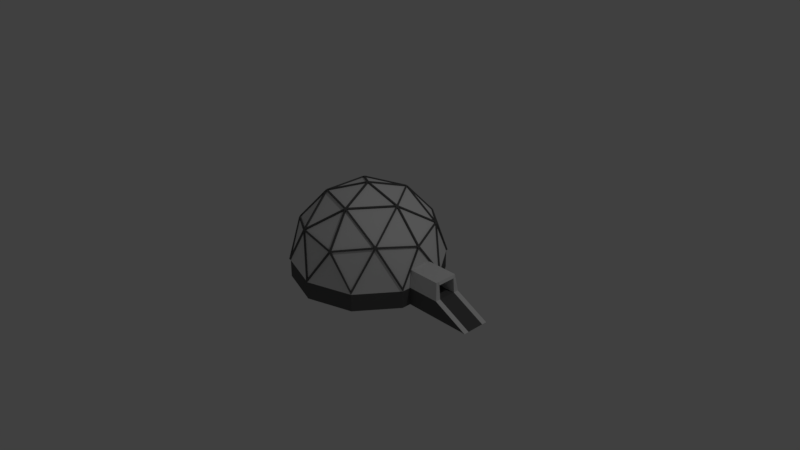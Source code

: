 # Source: Tent_2_Way.blend  (saved by Blender 2.79.0; exported with 4.5.12 LTS)
import bpy
from mathutils import Matrix  # noqa: F401  (used for matrix-valued properties, if any)

bpy.ops.wm.read_factory_settings(use_empty=True)
scene = bpy.context.scene
scene.name = 'Scene'

# ---- collections
col_collection_1 = bpy.data.collections.new('Collection 1'); scene.collection.children.link(col_collection_1)

# ---- materials (node trees are filled in below, after node groups)
mat_material_001 = bpy.data.materials.new('Material.001')
mat_material_001.alpha_threshold = 0.0
mat_material_001.use_transparent_shadow = False
mat_material_001.roughness = 0.5
mat_material_002 = bpy.data.materials.new('Material.002')
mat_material_002.alpha_threshold = 0.0
mat_material_002.use_transparent_shadow = False
mat_material_002.diffuse_color = (0.1149, 0.1149, 0.1149, 1.0)
mat_material_002.roughness = 0.5

# ---- material node trees

# ---- world
world_world = bpy.data.worlds.new('World'); scene.world = world_world
world_world.color = (0.05088, 0.05088, 0.05088)
world_world.use_sun_shadow = False
world_world.sun_shadow_jitter_overblur = 0.0
world_world.cycles.sampling_method = 'MANUAL'

# ---- cameras
cam_camera = bpy.data.cameras.new('Camera')
cam_camera.clip_end = 100.0
cam_camera.lens = 35.0
cam_camera.sensor_width = 32.0
cam_camera.sensor_height = 18.0
cam_camera.ortho_scale = 7.314
cam_camera.dof.focus_distance = 0.0
cam_camera.dof.aperture_fstop = 128.0

# ---- lights
light_lamp = bpy.data.lights.new('Lamp', 'POINT')
light_lamp.transmission_factor = 0.0
light_lamp.cutoff_distance = 30.0
light_lamp.energy = 100.0
light_lamp.shadow_buffer_clip_start = 1.001
light_lamp.shadow_soft_size = 0.1
light_lamp.shadow_maximum_resolution = 0.006
light_lamp.use_absolute_resolution = True

# ---- meshes
me_icosphere = bpy.data.meshes.new('Icosphere')
me_icosphere.from_pydata([(0.277, -0.853, 0.4283), (0.2918, -0.8423, 0.4394), (0.2827, -0.8357, 0.4575), (0.2625, -0.8423, 0.4575), (0.259, -0.8529, 0.4394), (-0.7256, -0.5271, 0.4283), (-0.7109, -0.5378, 0.4394), (-0.7075, -0.5271, 0.4575), (-0.72, -0.5099, 0.4575), (-0.7312, -0.5099, 0.4394), (-0.7255, 0.5272, 0.4283), (-0.7312, 0.5099, 0.4394), (-0.72, 0.5099, 0.4575), (-0.7075, 0.5271, 0.4575), (-0.7109, 0.5378, 0.4394), (0.2772, 0.8529, 0.4283), (0.259, 0.8529, 0.4394), (0.2625, 0.8423, 0.4575), (0.2827, 0.8357, 0.4575), (0.2918, 0.8423, 0.4394), (0.8968, -8.735e-05, 0.4283), (0.8912, 0.01722, 0.4394), (0.8822, 0.01064, 0.4575), (0.8822, -0.01064, 0.4575), (0.8912, -0.01722, 0.4394), (0.01465, 0.01064, 0.9936), (-0.005594, 0.01722, 0.9936), (-0.0181, 9.313e-10, 0.9936), (-0.005594, -0.01722, 0.9936), (0.01465, -0.01064, 0.9936), (0.9441, -0.3056, 0.02195), (0.9542, -0.3111, -0.02181), (0.9441, 0.3056, 0.02195), (0.9542, 0.3111, -0.02181), (0.001057, -0.9923, 0.02195), (-0.001062, -1.004, -0.02181), (0.5824, -0.8034, 0.02195), (0.5908, -0.8113, -0.02181), (-0.9434, -0.3077, 0.02195), (-0.9548, -0.3091, -0.02181), (-0.5841, -0.8022, 0.02195), (-0.5891, -0.8126, -0.02181), (-0.5841, 0.8022, 0.02195), (-0.5891, 0.8126, -0.02181), (-0.9434, 0.3077, 0.02195), (-0.9548, 0.3091, -0.02181), (0.5824, 0.8034, 0.02195), (0.5908, 0.8113, -0.02181), (0.001057, 0.9923, 0.02195), (-0.001062, 1.004, -0.02181), (0.6761, -0.515, 0.5127), (0.6915, -0.5025, 0.5043), (0.6987, -0.4839, 0.5127), (0.6897, -0.4773, 0.5308), (0.6742, -0.4899, 0.5389), (0.6671, -0.5084, 0.5308), (-0.2809, -0.8022, 0.5127), (-0.2642, -0.8129, 0.5043), (-0.2443, -0.8141, 0.5127), (-0.2408, -0.8034, 0.5308), (-0.2575, -0.7926, 0.5389), (-0.2774, -0.7916, 0.5308), (-0.8497, 0.01923, 0.5127), (-0.8547, 7.396e-05, 0.5043), (-0.8497, -0.01923, 0.5127), (-0.8385, -0.01923, 0.5308), (-0.8334, 0.0, 0.5389), (-0.8385, 0.01923, 0.5308), (-0.2443, 0.8141, 0.5127), (-0.2641, 0.8129, 0.5043), (-0.2809, 0.8022, 0.5127), (-0.2774, 0.7916, 0.5308), (-0.2575, 0.7926, 0.5389), (-0.2408, 0.8034, 0.5308), (0.6987, 0.4839, 0.5127), (0.6915, 0.5025, 0.5043), (0.6761, 0.515, 0.5127), (0.6671, 0.5084, 0.5308), (0.6742, 0.4899, 0.5389), (0.6897, 0.4773, 0.5308), (0.1764, -0.5084, 0.834), (0.1805, -0.4899, 0.8441), (0.1663, -0.4773, 0.8542), (0.146, -0.4839, 0.8542), (0.1419, -0.5024, 0.8441), (0.1561, -0.515, 0.834), (0.5053, -0.01064, 0.8542), (0.5217, -0.02027, 0.8441), (0.5381, -0.01064, 0.834), (0.5381, 0.01064, 0.834), (0.5217, 0.02027, 0.8441), (0.5053, 0.01064, 0.8542), (-0.429, -0.3249, 0.834), (-0.4101, -0.323, 0.8441), (-0.4026, -0.3056, 0.8542), (-0.4151, -0.2884, 0.8542), (-0.4339, -0.2902, 0.8441), (-0.4416, -0.3077, 0.834), (-0.4416, 0.3077, 0.834), (-0.4339, 0.2902, 0.8441), (-0.4151, 0.2884, 0.8542), (-0.4026, 0.3056, 0.8542), (-0.4101, 0.323, 0.8441), (-0.429, 0.3249, 0.834), (0.1561, 0.515, 0.834), (0.1419, 0.5024, 0.8441), (0.146, 0.4839, 0.8542), (0.1663, 0.4773, 0.8542), (0.1805, 0.4899, 0.8441), (0.1764, 0.5084, 0.834), (0.2639, -0.8691, 0.4494), (0.2823, -0.8691, 0.4382), (0.2973, -0.8582, 0.4494), (0.2881, -0.8515, 0.4679), (0.2675, -0.8582, 0.4679), (-0.745, -0.5196, 0.4494), (-0.7393, -0.537, 0.4382), (-0.7244, -0.548, 0.4494), (-0.7208, -0.5371, 0.4679), (-0.7336, -0.5196, 0.4679), (-0.7244, 0.548, 0.4494), (-0.7392, 0.5372, 0.4382), (-0.745, 0.5196, 0.4494), (-0.7336, 0.5196, 0.4679), (-0.7208, 0.5371, 0.4679), (0.2973, 0.8582, 0.4494), (0.2825, 0.869, 0.4382), (0.2639, 0.8691, 0.4494), (0.2675, 0.8582, 0.4679), (0.2881, 0.8515, 0.4679), (0.9081, -0.01754, 0.4494), (0.9138, -8.902e-05, 0.4382), (0.9081, 0.01754, 0.4494), (0.8989, 0.01084, 0.4679), (0.8989, -0.01084, 0.4679), (0.01492, -0.01084, 1.014), (0.01492, 0.01084, 1.014), (-0.0057, 0.01754, 1.014), (-0.01845, -2.019e-08, 1.014), (-0.0057, -0.01754, 1.014), (0.6797, -0.5181, 0.5426), (0.6889, -0.5248, 0.5241), (0.7045, -0.512, 0.5156), (0.712, -0.4931, 0.5241), (0.7027, -0.4864, 0.5426), (0.687, -0.4991, 0.5509), (-0.2827, -0.8065, 0.5426), (-0.2862, -0.8174, 0.5241), (-0.2692, -0.8283, 0.5156), (-0.2489, -0.8295, 0.5241), (-0.2454, -0.8186, 0.5426), (-0.2624, -0.8076, 0.5509), (-0.8544, 0.01959, 0.5426), (-0.8658, 0.01959, 0.5241), (-0.8709, 7.534e-05, 0.5156), (-0.8658, -0.01959, 0.5241), (-0.8544, -0.01959, 0.5426), (-0.8492, -2.114e-08, 0.5509), (-0.2454, 0.8186, 0.5426), (-0.2489, 0.8295, 0.5241), (-0.2691, 0.8283, 0.5156), (-0.2862, 0.8174, 0.5241), (-0.2827, 0.8065, 0.5426), (-0.2624, 0.8076, 0.5509), (0.7027, 0.4864, 0.5426), (0.712, 0.4931, 0.5241), (0.7045, 0.512, 0.5156), (0.6889, 0.5248, 0.5241), (0.6797, 0.5181, 0.5426), (0.687, 0.4991, 0.5509), (0.1591, -0.5248, 0.8516), (0.1797, -0.5181, 0.8516), (0.1839, -0.4991, 0.8618), (0.1694, -0.4864, 0.8722), (0.1488, -0.4931, 0.8722), (0.1446, -0.5119, 0.8618), (0.5149, 0.01084, 0.8722), (0.5149, -0.01084, 0.8722), (0.5315, -0.02065, 0.8618), (0.5482, -0.01084, 0.8516), (0.5482, 0.01084, 0.8516), (0.5315, 0.02065, 0.8618), (-0.4499, -0.3135, 0.8516), (-0.4372, -0.331, 0.8516), (-0.4179, -0.3291, 0.8618), (-0.4102, -0.3114, 0.8722), (-0.4229, -0.2939, 0.8722), (-0.4422, -0.2957, 0.8618), (-0.4372, 0.331, 0.8516), (-0.4499, 0.3135, 0.8516), (-0.4422, 0.2957, 0.8618), (-0.4229, 0.2939, 0.8722), (-0.4102, 0.3114, 0.8722), (-0.4179, 0.3291, 0.8618), (0.1797, 0.5181, 0.8516), (0.1591, 0.5248, 0.8516), (0.1446, 0.5119, 0.8618), (0.1488, 0.4931, 0.8722), (0.1694, 0.4864, 0.8722), (0.1839, 0.4991, 0.8618), (0.9722, 0.317, -0.004116), (0.962, 0.3114, 0.02412), (0.602, -0.8267, -0.004116), (0.5934, -0.8186, 0.02412), (-0.6002, -0.828, -0.004116), (-0.5952, -0.8174, 0.02412), (-0.9729, 0.315, -0.004116), (-0.9613, 0.3135, 0.02412), (-0.001082, 1.023, -0.004116), (0.001077, 1.011, 0.02412), (0.962, -0.3114, 0.02412), (0.9722, -0.317, -0.004116), (0.001077, -1.011, 0.02412), (-0.001082, -1.023, -0.004116), (-0.9613, -0.3135, 0.02412), (-0.9729, -0.315, -0.004116), (-0.5952, 0.8174, 0.02412), (-0.6002, 0.828, -0.004116), (0.5934, 0.8186, 0.02412), (0.602, 0.8267, -0.004116), (0.9255, -0.1556, 0.2032), (0.9542, 0.1854, -0.02181), (0.9542, -0.1854, -0.02181), (0.9255, 0.1555, 0.2032), (1.361, -0.1556, 0.2032), (1.39, 0.1854, -0.02181), (1.39, -0.1854, -0.02181), (1.361, 0.1555, 0.2032), (1.375, 0.1179, 0.1655), (1.39, 0.1174, -0.02181), (1.39, -0.1174, -0.02181), (1.361, -0.1184, 0.2032), (1.361, 0.1183, 0.2032), (1.375, -0.1179, 0.1655), (0.9387, 0.1179, 0.1655), (0.9531, 0.1174, -0.02181), (0.9531, -0.1174, -0.02181), (0.9387, -0.1179, 0.1655), (0.9542, -0.3111, -0.2528), (0.9542, 0.3111, -0.2528), (-0.001062, -1.004, -0.2528), (0.5908, -0.8113, -0.2528), (-0.9548, -0.3091, -0.2528), (-0.5891, -0.8126, -0.2528), (-0.5891, 0.8126, -0.2528), (-0.9548, 0.3091, -0.2528), (0.5908, 0.8113, -0.2528), (-0.001062, 1.004, -0.2528), (0.9542, 0.1854, -0.2528), (0.9542, -0.1854, -0.2528), (1.854, 0.1854, -0.2528), (1.854, -0.1854, -0.2528), (1.854, 0.1174, -0.2528), (1.854, -0.1174, -0.2528), (0.6019, 0.7174, 0.1655), (0.6163, 0.7147, -0.02181), (0.6163, -0.7145, -0.02181), (0.6019, -0.7176, 0.1655), (0.003782, 0.8884, 0.1655), (0.003785, 0.8851, -0.02181), (0.003785, -0.8849, -0.02181), (0.003782, -0.8887, 0.1655), (-0.5728, 0.7174, 0.1655), (-0.5728, 0.7147, -0.02181), (-0.5728, -0.7145, -0.02181), (-0.5728, -0.7176, 0.1655), (-0.9068, 0.1045, 0.1655), (-0.9068, 0.1041, -0.02181), (-0.9068, -0.1041, -0.02181), (-0.9068, -0.1045, 0.1655), (0.739, 0.09246, 0.5646), (0.739, -0.09252, 0.5646), (0.4748, 0.5627, 0.5646), (0.4748, -0.5629, 0.5646), (0.005597, 0.6969, 0.5646), (0.005597, -0.6972, 0.5646), (-0.4467, 0.5627, 0.5646), (-0.4467, -0.5629, 0.5646), (-0.7088, 0.1714, 0.5646), (-0.7088, -0.1715, 0.5646), (0.472, 0.05845, 0.7495), (0.472, -0.05856, 0.7495), (0.3048, 0.3559, 0.7495), (0.3048, -0.3561, 0.7495), (0.008024, 0.4408, 0.7495), (0.008024, -0.441, 0.7495), (-0.2781, 0.3559, 0.7495), (-0.2781, -0.3561, 0.7495), (-0.4438, 0.1084, 0.7495), (-0.4438, -0.1085, 0.7495), (0.1873, 0.0222, 0.8512), (0.1873, -0.02234, 0.8512), (0.1237, 0.1355, 0.8512), (0.1237, -0.1356, 0.8512), (0.0107, 0.1678, 0.8512), (0.0107, -0.1679, 0.8512), (-0.09823, 0.1355, 0.8512), (-0.09823, -0.1356, 0.8512), (-0.1613, 0.04123, 0.8512), (-0.1613, -0.04137, 0.8512), (-0.9048, 0.1546, 0.2412), (-0.9548, -0.1546, -0.02181), (-0.9548, 0.1546, -0.02181), (-0.9048, -0.1545, 0.2412)], [], [(59, 3, 85), (65, 8, 97), (71, 13, 103), (77, 18, 109), (82, 86, 29), (37, 31, 51), (221, 33, 223), (91, 107, 25), (90, 78, 108), (47, 49, 15), (106, 101, 26), (105, 72, 102), (43, 45, 10), (100, 95, 27), (99, 66, 96), (39, 41, 5), (94, 83, 28), (93, 60, 84), (32, 74, 21), (22, 79, 89), (41, 35, 57), (48, 68, 16), (17, 73, 104), (81, 54, 87), (44, 62, 11), (12, 67, 98), (49, 43, 69), (40, 56, 6), (7, 61, 92), (303, 301, 39), (36, 50, 1), (2, 55, 80), (33, 47, 75), (53, 23, 88), (46, 19, 76), (42, 14, 70), (38, 9, 64), (34, 4, 58), (30, 24, 52), (62, 44, 207, 153), (70, 14, 120, 161), (45, 300, 63, 154, 206), (0, 37, 202, 111), (13, 71, 162, 124), (42, 70, 161, 216), (36, 1, 112, 203), (64, 9, 115, 155), (69, 43, 217, 160), (8, 65, 156, 119), (68, 48, 209, 159), (20, 223, 33, 200, 131), (58, 4, 110, 149), (49, 69, 160, 208), (32, 21, 132, 201), (3, 59, 150, 114), (46, 76, 167, 218), (52, 24, 130, 143), (75, 47, 219, 166), (23, 53, 144, 134), (74, 32, 201, 165), (47, 15, 126, 219), (33, 75, 166, 200), (53, 88, 179, 144), (19, 46, 218, 125), (87, 54, 145, 178), (43, 10, 121, 217), (54, 81, 172, 145), (80, 55, 140, 171), (14, 42, 216, 120), (86, 82, 173, 177), (39, 5, 116, 215), (81, 87, 178, 172), (59, 85, 170, 150), (9, 38, 214, 115), (84, 60, 151, 175), (35, 0, 111, 213), (60, 93, 184, 151), (92, 61, 146, 183), (4, 34, 212, 110), (83, 94, 185, 174), (31, 220, 20, 131, 211), (93, 84, 175, 184), (65, 97, 182, 156), (24, 30, 210, 130), (96, 66, 157, 187), (17, 104, 195, 128), (66, 99, 190, 157), (109, 18, 129, 194), (98, 67, 152, 189), (12, 98, 189, 123), (95, 100, 191, 186), (103, 13, 124, 188), (99, 96, 187, 190), (7, 92, 183, 118), (71, 103, 188, 162), (97, 8, 119, 182), (102, 72, 163, 193), (29, 86, 177, 135), (72, 105, 196, 163), (91, 25, 136, 176), (104, 73, 158, 195), (2, 80, 171, 113), (101, 106, 197, 192), (85, 3, 114, 170), (105, 102, 193, 196), (21, 74, 165, 132), (77, 109, 194, 168), (79, 22, 133, 164), (108, 78, 169, 199), (16, 68, 159, 127), (35, 37, 0), (111, 112, 113, 114, 110), (116, 117, 118, 119, 115), (121, 122, 123, 124, 120), (126, 127, 128, 129, 125), (131, 132, 133, 134, 130), (136, 137, 138, 139, 135), (141, 142, 143, 144, 145, 140), (147, 148, 149, 150, 151, 146), (153, 154, 155, 156, 157, 152), (159, 160, 161, 162, 163, 158), (165, 166, 167, 168, 169, 164), (171, 172, 173, 174, 175, 170), (177, 178, 179, 180, 181, 176), (183, 184, 185, 186, 187, 182), (189, 190, 191, 192, 193, 188), (195, 196, 197, 198, 199, 194), (201, 132, 131, 200), (203, 112, 111, 202), (205, 117, 116, 204), (207, 122, 121, 206), (209, 127, 126, 208), (140, 113, 112, 141), (146, 118, 117, 147), (152, 123, 122, 153), (158, 128, 127, 159), (164, 133, 132, 165), (170, 114, 113, 171), (176, 136, 135, 177), (182, 119, 118, 183), (188, 124, 123, 189), (194, 129, 128, 195), (130, 210, 211, 131), (110, 212, 213, 111), (115, 214, 215, 116), (120, 216, 217, 121), (125, 218, 219, 126), (134, 144, 143, 130), (114, 150, 149, 110), (119, 156, 155, 115), (124, 162, 161, 120), (129, 168, 167, 125), (139, 174, 173, 135), (133, 180, 179, 134), (138, 186, 185, 139), (137, 192, 191, 138), (136, 198, 197, 137), (181, 199, 198, 176), (180, 164, 169, 181), (199, 169, 168, 194), (196, 193, 192, 197), (195, 158, 163, 196), (193, 163, 162, 188), (190, 187, 186, 191), (189, 152, 157, 190), (187, 157, 156, 182), (184, 175, 174, 185), (183, 146, 151, 184), (175, 151, 150, 170), (172, 178, 177, 173), (171, 140, 145, 172), (178, 145, 144, 179), (200, 166, 165, 201), (166, 219, 218, 167), (208, 160, 159, 209), (160, 217, 216, 161), (206, 154, 153, 207), (154, 215, 214, 155), (204, 148, 147, 205), (148, 213, 212, 149), (202, 142, 141, 203), (142, 211, 210, 143), (18, 77, 168, 129), (40, 6, 117, 205), (63, 303, 39, 215, 154), (76, 19, 125, 167), (5, 41, 204, 116), (38, 64, 155, 214), (28, 83, 174, 139), (41, 57, 148, 204), (82, 29, 135, 173), (44, 11, 122, 207), (56, 40, 205, 147), (22, 89, 180, 133), (10, 45, 206, 121), (57, 35, 213, 148), (88, 23, 134, 179), (34, 58, 149, 212), (27, 95, 186, 138), (48, 16, 127, 209), (37, 51, 142, 202), (94, 28, 139, 185), (15, 49, 208, 126), (50, 36, 203, 141), (26, 101, 192, 137), (55, 2, 113, 140), (51, 31, 211, 142), (100, 27, 138, 191), (1, 50, 141, 112), (30, 52, 143, 210), (25, 107, 198, 136), (61, 7, 118, 146), (106, 26, 137, 197), (6, 56, 147, 117), (90, 108, 199, 181), (67, 12, 123, 152), (107, 91, 176, 198), (11, 62, 153, 122), (89, 79, 164, 180), (73, 17, 128, 158), (78, 90, 181, 169), (31, 222, 220), (220, 223, 20), (221, 223, 227, 225), (232, 228, 229, 225, 227), (223, 220, 224, 231, 232, 227), (220, 222, 226, 224), (233, 228, 232, 231), (226, 230, 233, 231, 224), (230, 229, 235, 236), (261, 265, 277, 275), (228, 233, 237, 234), (229, 228, 234, 235), (233, 230, 236, 237), (47, 33, 239, 246), (225, 229, 252, 250), (35, 41, 243, 240), (37, 35, 240, 241), (39, 301, 302, 45, 245, 242), (229, 230, 253, 252), (41, 39, 242, 243), (222, 31, 238, 249), (43, 49, 247, 244), (230, 226, 251, 253), (45, 43, 244, 245), (49, 47, 246, 247), (33, 221, 248, 239), (221, 225, 250, 248), (31, 37, 241, 238), (226, 222, 249, 251), (257, 256, 260, 261), (235, 234, 254, 255), (237, 236, 256, 257), (236, 235, 255, 256), (257, 261, 275, 273), (256, 255, 259, 260), (265, 269, 279, 277), (255, 254, 258, 259), (265, 264, 268, 269), (259, 258, 262, 263), (261, 260, 264, 265), (260, 259, 263, 264), (268, 267, 302, 301), (264, 263, 267, 268), (254, 234, 270, 272), (263, 262, 266, 267), (278, 276, 286, 288), (273, 275, 285, 283), (275, 277, 287, 285), (277, 279, 289, 287), (269, 266, 278, 279), (266, 262, 276, 278), (237, 257, 273, 271), (262, 258, 274, 276), (234, 237, 271, 270), (258, 254, 272, 274), (288, 286, 296, 298), (283, 285, 295, 293), (285, 287, 297, 295), (287, 289, 299, 297), (271, 273, 283, 281), (276, 274, 284, 286), (274, 272, 282, 284), (272, 270, 280, 282), (279, 278, 288, 289), (270, 271, 281, 280), (290, 291, 293, 292), (294, 295, 297, 296), (292, 293, 295, 294), (296, 297, 299, 298), (281, 283, 293, 291), (286, 284, 294, 296), (284, 282, 292, 294), (282, 280, 290, 292), (289, 288, 298, 299), (280, 281, 291, 290), (300, 303, 63), (266, 300, 302, 267), (45, 302, 300), (269, 268, 301, 303), (266, 269, 303, 300)])
me_icosphere.polygons.foreach_set('material_index', [0, 0, 0, 0, 0, 0, 0, 0, 0, 0, 0, 0, 0, 0, 0, 0, 0, 0, 0, 0, 0, 0, 0, 0, 0, 0, 0, 0, 0, 0, 0, 0, 0, 0, 0, 0, 0, 0, 0, 1, 1, 1, 1, 1, 1, 1, 1, 1, 1, 1, 1, 1, 1, 1, 1, 1, 1, 1, 1, 1, 1, 1, 1, 1, 1, 1, 1, 1, 1, 1, 1, 1, 1, 1, 1, 1, 1, 1, 1, 1, 1, 1, 1, 1, 1, 1, 1, 1, 1, 1, 1, 1, 1, 1, 1, 1, 1, 1, 1, 1, 1, 1, 1, 1, 1, 1, 1, 1, 1, 1, 0, 1, 1, 1, 1, 1, 1, 1, 1, 1, 1, 1, 1, 1, 1, 1, 1, 1, 1, 1, 1, 1, 1, 1, 1, 1, 1, 1, 1, 1, 1, 1, 1, 1, 1, 1, 1, 1, 1, 1, 1, 1, 1, 1, 1, 1, 1, 1, 1, 1, 1, 1, 1, 1, 1, 1, 1, 1, 1, 1, 1, 1, 1, 1, 1, 1, 1, 1, 1, 1, 1, 1, 1, 1, 1, 1, 1, 1, 1, 1, 1, 1, 1, 1, 1, 1, 1, 1, 1, 1, 1, 1, 1, 1, 1, 1, 1, 1, 1, 1, 1, 1, 1, 1, 1, 1, 1, 1, 1, 1, 1, 0, 0, 0, 0, 0, 0, 0, 0, 1, 0, 0, 0, 0, 1, 0, 1, 1, 1, 1, 1, 1, 1, 0, 1, 1, 1, 1, 1, 1, 0, 0, 0, 1, 0, 1, 0, 0, 0, 0, 0, 1, 1, 1, 0, 0, 0, 0, 0, 0, 0, 0, 0, 0, 0, 0, 0, 0, 0, 0, 0, 0, 0, 0, 0, 0, 0, 0, 0, 0, 0, 0, 0, 0, 0, 0, 0, 0, 0, 0, 0])
me_icosphere.materials.append(mat_material_001)
me_icosphere.materials.append(mat_material_002)
me_icosphere.use_remesh_preserve_volume = False
me_icosphere.use_remesh_preserve_attributes = False
me_icosphere.use_mirror_vertex_groups = False
me_icosphere.update()

# ---- objects
ob_icosphere = bpy.data.objects.new('Icosphere', me_icosphere)
ob_lamp = bpy.data.objects.new('Lamp', light_lamp)
ob_camera = bpy.data.objects.new('Camera', cam_camera)

# ---- transforms, parenting, visibility, modifiers, constraints
ob_icosphere.location = (0.0, 0.0, 0.0)
ob_icosphere.lineart.crease_threshold = 0.0
ob_lamp.location = (4.076, 1.005, 5.904)
ob_lamp.rotation_euler = (0.6503, 0.05522, 1.866)
ob_lamp.lock_rotations_4d = False
ob_lamp.empty_display_type = 'ARROWS'
ob_lamp.color = (0.0, 0.0, 0.0, 0.0)
ob_lamp.lineart.crease_threshold = 0.0
ob_camera.location = (7.481, -6.508, 5.344)
ob_camera.rotation_euler = (1.109, 0.0, 0.8149)
ob_camera.lock_rotations_4d = False
ob_camera.empty_display_type = 'ARROWS'
ob_camera.color = (0.0, 0.0, 0.0, 0.0)
ob_camera.display_type = 'WIRE'
ob_camera.lineart.crease_threshold = 0.0

# ---- collection membership
col_collection_1.objects.link(ob_icosphere)
col_collection_1.objects.link(ob_lamp)
col_collection_1.objects.link(ob_camera)

# ---- scene / render settings (as saved in the file)
scene.camera = ob_camera
scene.frame_start = 1; scene.frame_end = 250; scene.frame_set(1)
scene.render.engine = 'BLENDER_EEVEE_NEXT'
scene.render.resolution_percentage = 50
scene.render.dither_intensity = 0.0
scene.cycles.use_denoising = False
scene.cycles.samples = 128
scene.cycles.sampling_pattern = 'TABULATED_SOBOL'
scene.cycles.use_adaptive_sampling = False
scene.cycles.use_light_tree = False
scene.cycles.blur_glossy = 0.0
scene.cycles.sample_clamp_indirect = 0.0
scene.view_settings.view_transform = 'Standard'
bpy.context.view_layer.update()
